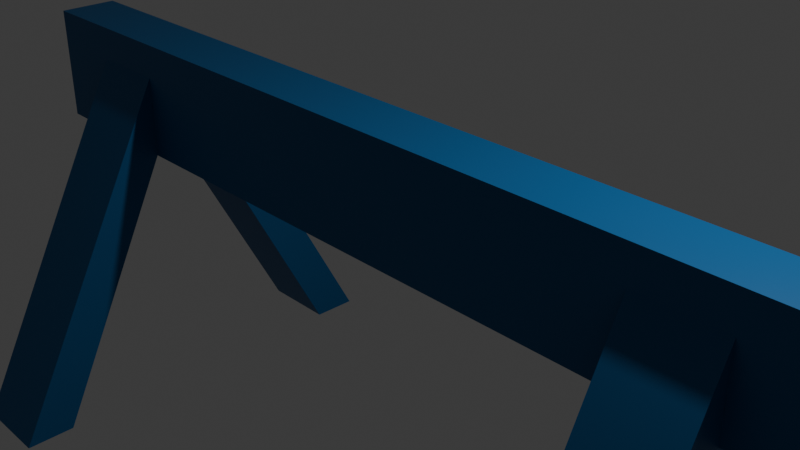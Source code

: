 # Source: policebarricade1.blend  (saved by Blender 4.5.90; exported with 4.5.12 LTS)
import bpy
from mathutils import Matrix  # noqa: F401  (used for matrix-valued properties, if any)

bpy.ops.wm.read_factory_settings(use_empty=True)
scene = bpy.context.scene
scene.name = 'Scene'

# ---- collections
col_collection = bpy.data.collections.new('Collection'); scene.collection.children.link(col_collection)

# ---- images (referenced by path relative to the original .blend; pixels are not part of the script)
import os
ASSET_DIR = os.environ.get("B2B_ASSET_DIR", "")  # directory of the original .blend (textures are referenced by path, not embedded)
HERE = os.path.dirname(os.path.abspath(__file__))  # packed textures are extracted next to this script under _unpacked/

def load_image(name, relpath, width, height, colorspace="sRGB"):
    """Load a texture the original file referenced (path relative to the .blend, or extracted next to this script)."""
    p = next((c for c in (os.path.join(HERE, relpath), os.path.join(ASSET_DIR, relpath)) if relpath and os.path.exists(c)), "")
    if p:
        img = bpy.data.images.load(p, check_existing=True)
        img.name = name
    else:  # same state as the original file: an image datablock whose file is absent (Cycles renders it pink)
        img = bpy.data.images.new(name, width, height)
        img.source = "FILE"
        img.filepath = "//" + (relpath or name)
    img.colorspace_settings.name = colorspace
    return img
img_material_base_color = load_image('Material Base Color', '_unpacked/Material_Base_Color.2af8be11.png', 256, 256, 'sRGB')

# ---- materials (node trees are filled in below, after node groups)
mat_material = bpy.data.materials.new('Material')
mat_material.alpha_threshold = 0.0
mat_material.roughness = 0.5
mat_material.line_color = (0.0, 0.0, 0.0, 1.0)

# ---- material node trees
mat_material.use_nodes = True; mat_material.node_tree.nodes.clear()
_N = mat_material.node_tree.nodes; _L = mat_material.node_tree.links
n0 = _N.new('ShaderNodeOutputMaterial'); n0.name = 'Material Output'; n0.location = (200, 100)
n1 = _N.new('ShaderNodeBsdfPrincipled'); n1.name = 'Principled BSDF'; n1.location = (-200, 100)
n1.inputs[3].default_value = 1.45
n2 = _N.new('ShaderNodeTexImage'); n2.name = 'Image Texture'; n2.location = (-490, 60)
n2.image = img_material_base_color
_L.new(n1.outputs[0], n0.inputs[0])
_L.new(n2.outputs[0], n1.inputs[0])
n0.is_active_output = True

# ---- world
world_world = bpy.data.worlds.new('World'); scene.world = world_world
world_world.use_nodes = True; world_world.node_tree.nodes.clear()
_N = world_world.node_tree.nodes; _L = world_world.node_tree.links
n0 = _N.new('ShaderNodeOutputWorld'); n0.name = 'World Output'; n0.location = (200, 100)
n1 = _N.new('ShaderNodeBackground'); n1.name = 'Background'; n1.location = (-200, 100)
n1.inputs[0].default_value = (0.05088, 0.05088, 0.05088, 1.0)
_L.new(n1.outputs[0], n0.inputs[0])
n0.is_active_output = True
world_world.color = (0.05088, 0.05088, 0.05088)
world_world.sun_shadow_jitter_overblur = 0.0

# ---- cameras
cam_camera = bpy.data.cameras.new('Camera')
cam_camera.clip_end = 100.0
cam_camera.ortho_scale = 7.314

# ---- lights
light_light = bpy.data.lights.new('Light', 'POINT')
light_light.energy = 1000.0
light_light.shadow_soft_size = 0.1

# ---- meshes
me_cube = bpy.data.meshes.new('Cube')
me_cube.from_pydata([(4.985, 0.3613, 1.0), (4.985, 0.3613, -0.4284), (4.985, -0.362, 1.0), (4.985, -0.362, -0.4284), (-6.011, 0.3613, 1.0), (-6.011, 0.3613, -0.4284), (-6.011, -0.362, 1.0), (-6.011, -0.362, -0.4284), (3.015, 0.3613, -0.4284), (3.015, -0.362, 1.0), (3.015, -0.362, -0.4284), (3.015, 0.3613, 1.0), (4.0, -0.362, -0.4284), (4.0, 0.3613, 1.0), (4.0, 0.3613, -0.4284), (4.0, -0.362, 1.0), (-4.001, 0.3613, -0.4284), (-4.001, -0.362, 1.0), (-4.001, -0.362, -0.4284), (-4.001, 0.3613, 1.0), (-5.006, 0.3613, -0.4284), (-5.006, -0.362, 1.0), (-5.006, -0.362, -0.4284), (-5.006, 0.3613, 1.0), (4.985, 0.3613, 0.5789), (-6.011, -0.362, 0.5789), (4.985, -0.362, 0.5789), (-6.011, 0.3613, 0.5789), (3.015, 0.3613, 0.5789), (3.015, -0.362, 0.5789), (4.0, -0.362, 0.5789), (4.0, 0.3613, 0.5789), (-4.001, 0.3613, 0.5789), (-4.001, -0.362, 0.5789), (-5.006, 0.3613, 0.5789), (-5.006, -0.362, 0.5789), (4.0, 2.107, -3.757), (3.015, 2.107, -3.757), (3.015, 2.708, -3.761), (4.0, 2.708, -3.761), (-4.001, 2.708, -3.761), (-4.001, 2.107, -3.757), (-5.006, 2.107, -3.757), (-5.006, 2.708, -3.761), (3.015, -2.614, -3.758), (3.015, -1.999, -3.756), (4.0, -1.999, -3.756), (4.0, -2.614, -3.758), (-5.006, -1.999, -3.756), (-4.001, -1.999, -3.756), (-4.001, -2.614, -3.758), (-5.006, -2.614, -3.758)], [], [(23, 4, 6, 21), (35, 21, 6, 25), (25, 6, 4, 27), (14, 1, 3, 12), (24, 0, 2, 26), (31, 13, 0, 24), (32, 19, 11, 28), (16, 8, 10, 18), (30, 15, 9, 29), (13, 11, 9, 15), (0, 13, 15, 2), (26, 2, 15, 30), (28, 11, 13, 31), (8, 14, 12, 10), (20, 16, 18, 22), (34, 23, 19, 32), (29, 9, 17, 33), (11, 19, 17, 9), (27, 4, 23, 34), (5, 20, 22, 7), (33, 17, 21, 35), (19, 23, 21, 17), (29, 10, 45, 44), (5, 27, 34, 20), (10, 29, 33, 18), (28, 31, 39, 38), (20, 34, 43, 42), (3, 26, 30, 12), (30, 29, 44, 47), (16, 32, 28, 8), (14, 31, 24, 1), (1, 24, 26, 3), (7, 25, 27, 5), (22, 35, 25, 7), (42, 43, 40, 41), (37, 38, 39, 36), (8, 28, 38, 37), (16, 20, 42, 41), (14, 8, 37, 36), (34, 32, 40, 43), (31, 14, 36, 39), (32, 16, 41, 40), (49, 50, 51, 48), (46, 47, 44, 45), (12, 30, 47, 46), (33, 35, 51, 50), (18, 33, 50, 49), (22, 18, 49, 48), (35, 22, 48, 51), (10, 12, 46, 45)])
_uv = me_cube.uv_layers.new(name='UVMap')
_uv.uv.foreach_set('vector', [0.8522, 0.5, 0.875, 0.5, 0.875, 0.75, 0.8522, 0.75, 0.5724, 0.9772, 0.625, 0.9772, 0.625, 1.0, 0.5724, 1.0, 0.5724, 0.0, 0.625, 0.0, 0.625, 0.25, 0.5724, 0.25, 0.3526, 0.5, 0.375, 0.5, 0.375, 0.75, 0.3526, 0.75, 0.5724, 0.5, 0.625, 0.5, 0.625, 0.75, 0.5724, 0.75, 0.5724, 0.4776, 0.625, 0.4776, 0.625, 0.5, 0.5724, 0.5, 0.5724, 0.2957, 0.625, 0.2957, 0.625, 0.4552, 0.5724, 0.4552, 0.1707, 0.5, 0.3302, 0.5, 0.3302, 0.75, 0.1707, 0.75, 0.5724, 0.7724, 0.625, 0.7724, 0.625, 0.7948, 0.5724, 0.7948, 0.6474, 0.5, 0.6698, 0.5, 0.6698, 0.75, 0.6474, 0.75, 0.625, 0.5, 0.6474, 0.5, 0.6474, 0.75, 0.625, 0.75, 0.5724, 0.75, 0.625, 0.75, 0.625, 0.7724, 0.5724, 0.7724, 0.5724, 0.4552, 0.625, 0.4552, 0.625, 0.4776, 0.5724, 0.4776, 0.3302, 0.5, 0.3526, 0.5, 0.3526, 0.75, 0.3302, 0.75, 0.1478, 0.5, 0.1707, 0.5, 0.1707, 0.75, 0.1478, 0.75, 0.5724, 0.2728, 0.625, 0.2728, 0.625, 0.2957, 0.5724, 0.2957, 0.5724, 0.7948, 0.625, 0.7948, 0.625, 0.9543, 0.5724, 0.9543, 0.6698, 0.5, 0.8293, 0.5, 0.8293, 0.75, 0.6698, 0.75, 0.5724, 0.25, 0.625, 0.25, 0.625, 0.2728, 0.5724, 0.2728, 0.125, 0.5, 0.1478, 0.5, 0.1478, 0.75, 0.125, 0.75, 0.5724, 0.9543, 0.625, 0.9543, 0.625, 0.9772, 0.5724, 0.9772, 0.8293, 0.5, 0.8522, 0.5, 0.8522, 0.75, 0.8293, 0.75, 0.5724, 0.7948, 0.375, 0.7948, 0.375, 0.7948, 0.5724, 0.7948, 0.375, 0.25, 0.5724, 0.25, 0.5724, 0.2728, 0.375, 0.2728, 0.375, 0.7948, 0.5724, 0.7948, 0.5724, 0.9543, 0.375, 0.9543, 0.5724, 0.4552, 0.5724, 0.4776, 0.5724, 0.4776, 0.5724, 0.4552, 0.375, 0.2728, 0.5724, 0.2728, 0.5724, 0.2728, 0.375, 0.2728, 0.375, 0.75, 0.5724, 0.75, 0.5724, 0.7724, 0.375, 0.7724, 0.5724, 0.7724, 0.5724, 0.7948, 0.5724, 0.7948, 0.5724, 0.7724, 0.375, 0.2957, 0.5724, 0.2957, 0.5724, 0.4552, 0.375, 0.4552, 0.375, 0.4776, 0.5724, 0.4776, 0.5724, 0.5, 0.375, 0.5, 0.375, 0.5, 0.5724, 0.5, 0.5724, 0.75, 0.375, 0.75, 0.375, 0.0, 0.5724, 0.0, 0.5724, 0.25, 0.375, 0.25, 0.375, 0.9772, 0.5724, 0.9772, 0.5724, 1.0, 0.375, 1.0, 0.375, 0.2728, 0.5724, 0.2728, 0.5724, 0.2957, 0.375, 0.2957, 0.375, 0.4552, 0.5724, 0.4552, 0.5724, 0.4776, 0.375, 0.4776, 0.375, 0.4552, 0.5724, 0.4552, 0.5724, 0.4552, 0.375, 0.4552, 0.1707, 0.5, 0.1478, 0.5, 0.1478, 0.5, 0.1707, 0.5, 0.3526, 0.5, 0.3302, 0.5, 0.3302, 0.5, 0.3526, 0.5, 0.5724, 0.2728, 0.5724, 0.2957, 0.5724, 0.2957, 0.5724, 0.2728, 0.5724, 0.4776, 0.375, 0.4776, 0.375, 0.4776, 0.5724, 0.4776, 0.5724, 0.2957, 0.375, 0.2957, 0.375, 0.2957, 0.5724, 0.2957, 0.375, 0.9543, 0.5724, 0.9543, 0.5724, 0.9772, 0.375, 0.9772, 0.375, 0.7724, 0.5724, 0.7724, 0.5724, 0.7948, 0.375, 0.7948, 0.375, 0.7724, 0.5724, 0.7724, 0.5724, 0.7724, 0.375, 0.7724, 0.5724, 0.9543, 0.5724, 0.9772, 0.5724, 0.9772, 0.5724, 0.9543, 0.375, 0.9543, 0.5724, 0.9543, 0.5724, 0.9543, 0.375, 0.9543, 0.1478, 0.75, 0.1707, 0.75, 0.1707, 0.75, 0.1478, 0.75, 0.5724, 0.9772, 0.375, 0.9772, 0.375, 0.9772, 0.5724, 0.9772, 0.3302, 0.75, 0.3526, 0.75, 0.3526, 0.75, 0.3302, 0.75])
me_cube.materials.append(mat_material)
me_cube.use_mirror_vertex_groups = False
me_cube.update()

# ---- objects
ob_cube = bpy.data.objects.new('Cube', me_cube)
ob_light = bpy.data.objects.new('Light', light_light)
ob_camera = bpy.data.objects.new('Camera', cam_camera)

# ---- transforms, parenting, visibility, modifiers, constraints
ob_cube.location = (0.0, 0.0, 0.0)
ob_cube.lock_rotations_4d = False
ob_cube.empty_display_type = 'ARROWS'
ob_cube.lineart.crease_threshold = 0.0
ob_light.location = (4.076, 1.005, 5.904)
ob_light.rotation_euler = (0.6503, 0.05522, 1.866)
ob_light.lock_rotations_4d = False
ob_light.empty_display_type = 'ARROWS'
ob_light.color = (0.0, 0.0, 0.0, 0.0)
ob_light.lineart.crease_threshold = 0.0
ob_camera.location = (7.359, -6.926, 4.958)
ob_camera.rotation_euler = (1.109, 0.0, 0.8149)
ob_camera.lock_rotations_4d = False
ob_camera.empty_display_type = 'ARROWS'
ob_camera.color = (0.0, 0.0, 0.0, 0.0)
ob_camera.display_type = 'WIRE'
ob_camera.lineart.crease_threshold = 0.0

# ---- collection membership
col_collection.objects.link(ob_cube)
col_collection.objects.link(ob_light)
col_collection.objects.link(ob_camera)

# ---- scene / render settings (as saved in the file)
scene.camera = ob_camera
scene.frame_start = 1; scene.frame_end = 250; scene.frame_set(1)
scene.render.engine = 'BLENDER_EEVEE_NEXT'
bpy.context.view_layer.update()
